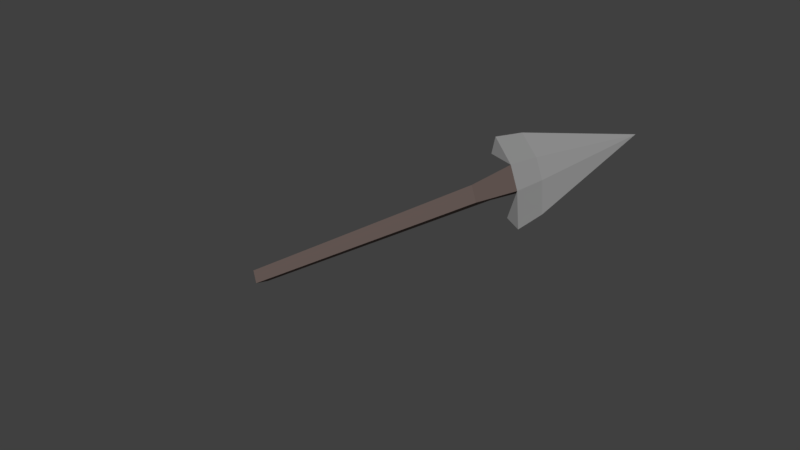 # Source: Melee_Weapon_Stone.blend  (saved by Blender 2.79.0; exported with 4.5.12 LTS)
import bpy
from mathutils import Matrix  # noqa: F401  (used for matrix-valued properties, if any)

bpy.ops.wm.read_factory_settings(use_empty=True)
scene = bpy.context.scene
scene.name = 'Scene'

# ---- collections
col_collection_1 = bpy.data.collections.new('Collection 1'); scene.collection.children.link(col_collection_1)

# ---- materials (node trees are filled in below, after node groups)
mat_stone_melee_weapon_stone = bpy.data.materials.new('Stone Melee Weapon Stone')
mat_stone_melee_weapon_stone.alpha_threshold = 0.0
mat_stone_melee_weapon_stone.use_transparent_shadow = False
mat_stone_melee_weapon_stone.diffuse_color = (0.384, 0.384, 0.384, 1.0)
mat_stone_melee_weapon_stone.roughness = 0.5
mat_ironwood_melee_weapon_stone = bpy.data.materials.new('Ironwood Melee Weapon Stone')
mat_ironwood_melee_weapon_stone.alpha_threshold = 0.0
mat_ironwood_melee_weapon_stone.use_transparent_shadow = False
mat_ironwood_melee_weapon_stone.diffuse_color = (0.208, 0.156, 0.141, 1.0)
mat_ironwood_melee_weapon_stone.specular_color = (1.0, 0.433, 0.302)
mat_ironwood_melee_weapon_stone.roughness = 0.5
mat_ironwood_melee_weapon_stone.specular_intensity = 0.25

# ---- material node trees

# ---- world
world_world = bpy.data.worlds.new('World'); scene.world = world_world
world_world.color = (0.05088, 0.05088, 0.05088)
world_world.use_sun_shadow = False
world_world.sun_shadow_jitter_overblur = 0.0
world_world.cycles.sampling_method = 'MANUAL'

# ---- meshes
me_cube_001 = bpy.data.meshes.new('Cube.001')
me_cube_001.from_pydata([(-0.2126, -1.685, -1.024), (-0.0221, 4.287, 2.981), (-0.1742, -1.566, -1.206), (0.03191, 4.455, 2.725), (0.004851, -1.712, -0.9963), (0.284, 4.248, 3.021), (0.04322, -1.593, -1.178), (0.3381, 4.416, 2.764), (0.2196, 5.873, 3.883), (0.2105, 4.165, 2.281), (0.07302, 3.737, 2.933), (0.2449, 4.379, 2.223), (0.04859, 3.769, 3.155), (0.2803, 4.622, 3.237), (0.07894, 4.212, 3.352), (0.01847, 4.655, 3.204), (0.2469, 4.734, 2.555), (0.3265, 4.766, 3.018), (0.06467, 4.798, 2.985), (0.001319, 3.596, 2.479), (0.03968, 3.715, 2.297), (0.2571, 3.688, 2.325), (0.2188, 3.568, 2.507)], [], [(19, 1, 3, 20), (20, 3, 7, 21), (21, 7, 5, 22), (22, 5, 1, 19), (2, 6, 4, 0), (3, 1, 15, 18), (9, 11, 7), (5, 7, 17, 13), (12, 10, 5), (1, 5, 10), (12, 1, 10), (7, 3, 9), (9, 3, 11), (7, 11, 16, 17), (3, 18, 16, 11), (1, 12, 14, 15), (5, 13, 14, 12), (13, 17, 8), (17, 16, 8), (14, 13, 8), (18, 15, 8), (16, 18, 8), (15, 14, 8), (4, 22, 19, 0), (6, 21, 22, 4), (2, 20, 21, 6), (0, 19, 20, 2)])
me_cube_001.polygons.foreach_set('material_index', [1, 1, 1, 1, 1, 0, 0, 0, 0, 0, 0, 0, 0, 0, 0, 0, 0, 0, 0, 0, 0, 0, 0, 1, 1, 1, 1])
me_cube_001.materials.append(mat_stone_melee_weapon_stone)
me_cube_001.materials.append(mat_ironwood_melee_weapon_stone)
me_cube_001.use_remesh_preserve_volume = False
me_cube_001.use_remesh_preserve_attributes = False
me_cube_001.use_mirror_vertex_groups = False
me_cube_001.update()

# ---- objects
ob_melee_weapon_stone = bpy.data.objects.new('Melee Weapon Stone', me_cube_001)

# ---- transforms, parenting, visibility, modifiers, constraints
ob_melee_weapon_stone.location = (-2.384e-07, 0.0, -1.192e-07)
ob_melee_weapon_stone.rotation_euler = (0.0, -0.0, -1.723)
ob_melee_weapon_stone.lineart.crease_threshold = 0.0

# ---- collection membership
col_collection_1.objects.link(ob_melee_weapon_stone)

# ---- scene / render settings (as saved in the file)
scene.frame_start = 1; scene.frame_end = 250; scene.frame_set(2)
scene.render.engine = 'BLENDER_EEVEE_NEXT'
scene.render.resolution_percentage = 50
scene.render.dither_intensity = 0.0
scene.cycles.use_denoising = False
scene.cycles.samples = 128
scene.cycles.sampling_pattern = 'TABULATED_SOBOL'
scene.cycles.light_sampling_threshold = 0.0
scene.cycles.use_adaptive_sampling = False
scene.cycles.use_light_tree = False
scene.cycles.blur_glossy = 0.0
scene.cycles.sample_clamp_indirect = 0.0
scene.view_settings.view_transform = 'Standard'
bpy.context.view_layer.update()

# ---- added for rendering (the .blend has no active camera and no usable light): camera, sun
cam_auto = bpy.data.cameras.new('AutoCamera')
cam_auto.lens = 50.0
cam_auto.sensor_width = 36.0
cam_auto.clip_end = 1000.0
ob_auto_camera = bpy.data.objects.new('AutoCamera', cam_auto)
scene.collection.objects.link(ob_auto_camera)
ob_auto_camera.location = (10.6393, -10.6883, 8.21201)
ob_auto_camera.rotation_euler = (1.09748, -7.21219e-08, 0.694738)
scene.camera = ob_auto_camera
light_auto_sun = bpy.data.lights.new('AutoSun', 'SUN')
light_auto_sun.energy = 3.0
light_auto_sun.angle = 0.0523599
ob_auto_sun = bpy.data.objects.new('AutoSun', light_auto_sun)
scene.collection.objects.link(ob_auto_sun)
ob_auto_sun.rotation_euler = (0.872665, 0.174533, 0.523599)
bpy.context.view_layer.update()
